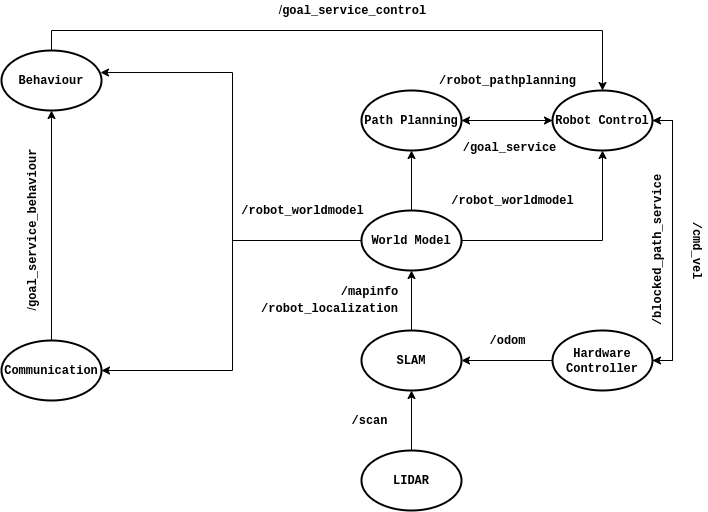

The diagram above was exported from draw.io. Its source (the exported page's mxGraphModel, read from the mxfile embedded in the PNG):
<mxGraphModel dx="1355" dy="725" grid="1" gridSize="10" guides="1" tooltips="1" connect="1" arrows="1" fold="1" page="1" pageScale="1" pageWidth="827" pageHeight="1169" math="0" shadow="0">
  <root>
    <mxCell id="0" />
    <mxCell id="1" parent="0" />
    <mxCell id="cAd5i_1XROco0pxgTxhQ-7" style="edgeStyle=orthogonalEdgeStyle;rounded=0;orthogonalLoop=1;jettySize=auto;html=1;entryX=1;entryY=0.5;entryDx=0;entryDy=0;entryPerimeter=0;" parent="1" source="cAd5i_1XROco0pxgTxhQ-3" target="cAd5i_1XROco0pxgTxhQ-6" edge="1">
      <mxGeometry relative="1" as="geometry" />
    </mxCell>
    <mxCell id="THBBnnqbIuO6tzcBHkGr-12" style="edgeStyle=orthogonalEdgeStyle;rounded=0;orthogonalLoop=1;jettySize=auto;html=1;entryX=1;entryY=0.5;entryDx=0;entryDy=0;entryPerimeter=0;" edge="1" parent="1" source="cAd5i_1XROco0pxgTxhQ-3" target="cAd5i_1XROco0pxgTxhQ-18">
      <mxGeometry relative="1" as="geometry">
        <Array as="points">
          <mxPoint x="740" y="410" />
          <mxPoint x="740" y="170" />
        </Array>
      </mxGeometry>
    </mxCell>
    <mxCell id="cAd5i_1XROco0pxgTxhQ-3" value="&lt;font face=&quot;Courier New&quot;&gt;&lt;b&gt;Hardware&lt;br&gt;Controller&lt;br&gt;&lt;/b&gt;&lt;/font&gt;" style="strokeWidth=2;html=1;shape=mxgraph.flowchart.start_1;whiteSpace=wrap;align=center;" parent="1" vertex="1">
      <mxGeometry x="620" y="380" width="100" height="60" as="geometry" />
    </mxCell>
    <mxCell id="cAd5i_1XROco0pxgTxhQ-13" style="edgeStyle=orthogonalEdgeStyle;rounded=0;orthogonalLoop=1;jettySize=auto;html=1;exitX=0.5;exitY=0;exitDx=0;exitDy=0;exitPerimeter=0;entryX=0.5;entryY=1;entryDx=0;entryDy=0;entryPerimeter=0;" parent="1" source="cAd5i_1XROco0pxgTxhQ-6" target="cAd5i_1XROco0pxgTxhQ-12" edge="1">
      <mxGeometry relative="1" as="geometry" />
    </mxCell>
    <mxCell id="cAd5i_1XROco0pxgTxhQ-6" value="&lt;font face=&quot;Courier New&quot;&gt;&lt;b&gt;SLAM&lt;/b&gt;&lt;/font&gt;" style="strokeWidth=2;html=1;shape=mxgraph.flowchart.start_1;whiteSpace=wrap;align=center;" parent="1" vertex="1">
      <mxGeometry x="429" y="380" width="100" height="60" as="geometry" />
    </mxCell>
    <mxCell id="cAd5i_1XROco0pxgTxhQ-8" value="&lt;font face=&quot;Courier New&quot;&gt;&lt;b&gt;/odom&lt;/b&gt;&lt;/font&gt;" style="text;html=1;align=center;verticalAlign=middle;resizable=0;points=[];autosize=1;" parent="1" vertex="1">
      <mxGeometry x="550" y="380" width="50" height="20" as="geometry" />
    </mxCell>
    <mxCell id="cAd5i_1XROco0pxgTxhQ-10" style="edgeStyle=orthogonalEdgeStyle;rounded=0;orthogonalLoop=1;jettySize=auto;html=1;exitX=0.5;exitY=0;exitDx=0;exitDy=0;exitPerimeter=0;entryX=0.5;entryY=1;entryDx=0;entryDy=0;entryPerimeter=0;" parent="1" source="cAd5i_1XROco0pxgTxhQ-9" target="cAd5i_1XROco0pxgTxhQ-6" edge="1">
      <mxGeometry relative="1" as="geometry" />
    </mxCell>
    <mxCell id="cAd5i_1XROco0pxgTxhQ-9" value="&lt;font face=&quot;Courier New&quot;&gt;&lt;b&gt;LIDAR&lt;/b&gt;&lt;/font&gt;" style="strokeWidth=2;html=1;shape=mxgraph.flowchart.start_1;whiteSpace=wrap;align=center;" parent="1" vertex="1">
      <mxGeometry x="429" y="500" width="100" height="60" as="geometry" />
    </mxCell>
    <mxCell id="cAd5i_1XROco0pxgTxhQ-11" value="&lt;font face=&quot;Courier New&quot;&gt;&lt;b&gt;/scan&lt;/b&gt;&lt;/font&gt;" style="text;html=1;align=center;verticalAlign=middle;resizable=0;points=[];autosize=1;" parent="1" vertex="1">
      <mxGeometry x="412" y="460" width="50" height="20" as="geometry" />
    </mxCell>
    <mxCell id="cAd5i_1XROco0pxgTxhQ-16" style="edgeStyle=orthogonalEdgeStyle;rounded=0;orthogonalLoop=1;jettySize=auto;html=1;exitX=0.5;exitY=0;exitDx=0;exitDy=0;exitPerimeter=0;" parent="1" source="cAd5i_1XROco0pxgTxhQ-12" target="cAd5i_1XROco0pxgTxhQ-15" edge="1">
      <mxGeometry relative="1" as="geometry" />
    </mxCell>
    <mxCell id="cAd5i_1XROco0pxgTxhQ-27" style="edgeStyle=orthogonalEdgeStyle;rounded=0;orthogonalLoop=1;jettySize=auto;html=1;exitX=0;exitY=0.5;exitDx=0;exitDy=0;exitPerimeter=0;entryX=0.99;entryY=0.367;entryDx=0;entryDy=0;entryPerimeter=0;" parent="1" source="cAd5i_1XROco0pxgTxhQ-12" target="cAd5i_1XROco0pxgTxhQ-25" edge="1">
      <mxGeometry relative="1" as="geometry">
        <Array as="points">
          <mxPoint x="300" y="290" />
          <mxPoint x="300" y="122" />
        </Array>
      </mxGeometry>
    </mxCell>
    <mxCell id="cAd5i_1XROco0pxgTxhQ-28" style="edgeStyle=orthogonalEdgeStyle;rounded=0;orthogonalLoop=1;jettySize=auto;html=1;exitX=0;exitY=0.5;exitDx=0;exitDy=0;exitPerimeter=0;entryX=1;entryY=0.5;entryDx=0;entryDy=0;entryPerimeter=0;" parent="1" source="cAd5i_1XROco0pxgTxhQ-12" target="cAd5i_1XROco0pxgTxhQ-26" edge="1">
      <mxGeometry relative="1" as="geometry">
        <Array as="points">
          <mxPoint x="300" y="290" />
          <mxPoint x="300" y="420" />
        </Array>
      </mxGeometry>
    </mxCell>
    <mxCell id="THBBnnqbIuO6tzcBHkGr-9" style="edgeStyle=orthogonalEdgeStyle;rounded=0;orthogonalLoop=1;jettySize=auto;html=1;exitX=1;exitY=0.5;exitDx=0;exitDy=0;exitPerimeter=0;entryX=0.5;entryY=1;entryDx=0;entryDy=0;entryPerimeter=0;" edge="1" parent="1" source="cAd5i_1XROco0pxgTxhQ-12" target="cAd5i_1XROco0pxgTxhQ-18">
      <mxGeometry relative="1" as="geometry" />
    </mxCell>
    <mxCell id="cAd5i_1XROco0pxgTxhQ-12" value="&lt;font face=&quot;Courier New&quot;&gt;&lt;b&gt;World Model&lt;/b&gt;&lt;/font&gt;" style="strokeWidth=2;html=1;shape=mxgraph.flowchart.start_1;whiteSpace=wrap;align=center;" parent="1" vertex="1">
      <mxGeometry x="429" y="260" width="100" height="60" as="geometry" />
    </mxCell>
    <mxCell id="cAd5i_1XROco0pxgTxhQ-14" value="&lt;font face=&quot;Courier New&quot;&gt;&lt;b&gt;/robot_localization&lt;/b&gt;&lt;/font&gt;" style="text;html=1;align=center;verticalAlign=middle;resizable=0;points=[];autosize=1;" parent="1" vertex="1">
      <mxGeometry x="322" y="348" width="150" height="20" as="geometry" />
    </mxCell>
    <mxCell id="cAd5i_1XROco0pxgTxhQ-19" style="edgeStyle=orthogonalEdgeStyle;rounded=0;orthogonalLoop=1;jettySize=auto;html=1;exitX=1;exitY=0.5;exitDx=0;exitDy=0;exitPerimeter=0;entryX=0;entryY=0.5;entryDx=0;entryDy=0;entryPerimeter=0;" parent="1" source="cAd5i_1XROco0pxgTxhQ-15" target="cAd5i_1XROco0pxgTxhQ-18" edge="1">
      <mxGeometry relative="1" as="geometry" />
    </mxCell>
    <mxCell id="cAd5i_1XROco0pxgTxhQ-15" value="&lt;font face=&quot;Courier New&quot;&gt;&lt;b&gt;Path Planning&lt;/b&gt;&lt;/font&gt;" style="strokeWidth=2;html=1;shape=mxgraph.flowchart.start_1;whiteSpace=wrap;align=center;" parent="1" vertex="1">
      <mxGeometry x="429" y="140" width="100" height="60" as="geometry" />
    </mxCell>
    <mxCell id="cAd5i_1XROco0pxgTxhQ-17" value="&lt;font face=&quot;Courier New&quot;&gt;&lt;b&gt;/robot_worldmodel&lt;/b&gt;&lt;/font&gt;" style="text;html=1;align=center;verticalAlign=middle;resizable=0;points=[];autosize=1;" parent="1" vertex="1">
      <mxGeometry x="510" y="240" width="140" height="20" as="geometry" />
    </mxCell>
    <mxCell id="VKnUuADfVOYgJROLRDzH-1" style="edgeStyle=orthogonalEdgeStyle;rounded=0;orthogonalLoop=1;jettySize=auto;html=1;" parent="1" source="cAd5i_1XROco0pxgTxhQ-18" target="cAd5i_1XROco0pxgTxhQ-15" edge="1">
      <mxGeometry relative="1" as="geometry" />
    </mxCell>
    <mxCell id="THBBnnqbIuO6tzcBHkGr-13" style="edgeStyle=orthogonalEdgeStyle;rounded=0;orthogonalLoop=1;jettySize=auto;html=1;entryX=1;entryY=0.5;entryDx=0;entryDy=0;entryPerimeter=0;" edge="1" parent="1" source="cAd5i_1XROco0pxgTxhQ-18" target="cAd5i_1XROco0pxgTxhQ-3">
      <mxGeometry relative="1" as="geometry">
        <Array as="points">
          <mxPoint x="740" y="170" />
          <mxPoint x="740" y="410" />
        </Array>
      </mxGeometry>
    </mxCell>
    <mxCell id="cAd5i_1XROco0pxgTxhQ-18" value="&lt;font face=&quot;Courier New&quot;&gt;&lt;b&gt;Robot Control&lt;/b&gt;&lt;/font&gt;" style="strokeWidth=2;html=1;shape=mxgraph.flowchart.start_1;whiteSpace=wrap;align=center;" parent="1" vertex="1">
      <mxGeometry x="620" y="140" width="100" height="60" as="geometry" />
    </mxCell>
    <mxCell id="cAd5i_1XROco0pxgTxhQ-21" value="&lt;b&gt;&lt;font face=&quot;Courier New&quot;&gt;/cmd_vel&lt;/font&gt;&lt;/b&gt;" style="text;html=1;align=center;verticalAlign=middle;resizable=0;points=[];autosize=1;rotation=90;" parent="1" vertex="1">
      <mxGeometry x="730" y="290" width="70" height="20" as="geometry" />
    </mxCell>
    <mxCell id="cAd5i_1XROco0pxgTxhQ-22" value="&lt;b&gt;&lt;font face=&quot;Courier New&quot;&gt;/robot_pathplanning&lt;/font&gt;&lt;/b&gt;" style="text;html=1;align=center;verticalAlign=middle;resizable=0;points=[];autosize=1;" parent="1" vertex="1">
      <mxGeometry x="500" y="120" width="150" height="20" as="geometry" />
    </mxCell>
    <mxCell id="cAd5i_1XROco0pxgTxhQ-36" style="edgeStyle=orthogonalEdgeStyle;rounded=0;orthogonalLoop=1;jettySize=auto;html=1;entryX=0.5;entryY=0;entryDx=0;entryDy=0;entryPerimeter=0;" parent="1" source="cAd5i_1XROco0pxgTxhQ-25" target="cAd5i_1XROco0pxgTxhQ-18" edge="1">
      <mxGeometry relative="1" as="geometry">
        <mxPoint x="270" y="70" as="targetPoint" />
        <Array as="points">
          <mxPoint x="119" y="80" />
          <mxPoint x="670" y="80" />
        </Array>
      </mxGeometry>
    </mxCell>
    <mxCell id="cAd5i_1XROco0pxgTxhQ-25" value="&lt;font face=&quot;Courier New&quot;&gt;&lt;b&gt;Behaviour&lt;/b&gt;&lt;/font&gt;" style="strokeWidth=2;html=1;shape=mxgraph.flowchart.start_1;whiteSpace=wrap;align=center;" parent="1" vertex="1">
      <mxGeometry x="69" y="100" width="100" height="60" as="geometry" />
    </mxCell>
    <mxCell id="cAd5i_1XROco0pxgTxhQ-32" style="edgeStyle=orthogonalEdgeStyle;rounded=0;orthogonalLoop=1;jettySize=auto;html=1;entryX=0.5;entryY=1;entryDx=0;entryDy=0;entryPerimeter=0;" parent="1" source="cAd5i_1XROco0pxgTxhQ-26" target="cAd5i_1XROco0pxgTxhQ-25" edge="1">
      <mxGeometry relative="1" as="geometry" />
    </mxCell>
    <mxCell id="cAd5i_1XROco0pxgTxhQ-26" value="&lt;font face=&quot;Courier New&quot;&gt;&lt;b&gt;Communication&lt;/b&gt;&lt;/font&gt;" style="strokeWidth=2;html=1;shape=mxgraph.flowchart.start_1;whiteSpace=wrap;align=center;" parent="1" vertex="1">
      <mxGeometry x="69" y="390" width="100" height="60" as="geometry" />
    </mxCell>
    <mxCell id="cAd5i_1XROco0pxgTxhQ-30" value="&lt;font face=&quot;Courier New&quot;&gt;&lt;b&gt;/robot_worldmodel&lt;/b&gt;&lt;/font&gt;" style="text;html=1;align=center;verticalAlign=middle;resizable=0;points=[];autosize=1;" parent="1" vertex="1">
      <mxGeometry x="300" y="250" width="140" height="20" as="geometry" />
    </mxCell>
    <mxCell id="cAd5i_1XROco0pxgTxhQ-34" value="&lt;b&gt;&lt;font face=&quot;Courier New&quot;&gt;/mapinfo&lt;/font&gt;&lt;/b&gt;" style="text;html=1;align=center;verticalAlign=middle;resizable=0;points=[];autosize=1;" parent="1" vertex="1">
      <mxGeometry x="402" y="331" width="70" height="20" as="geometry" />
    </mxCell>
    <mxCell id="cAd5i_1XROco0pxgTxhQ-38" value="/&lt;font face=&quot;Courier New&quot;&gt;&lt;b&gt;goal_service_control&lt;/b&gt;&lt;/font&gt;" style="text;html=1;align=center;verticalAlign=middle;resizable=0;points=[];autosize=1;" parent="1" vertex="1">
      <mxGeometry x="340" y="50" width="160" height="20" as="geometry" />
    </mxCell>
    <mxCell id="cAd5i_1XROco0pxgTxhQ-39" value="/&lt;font face=&quot;Courier New&quot;&gt;&lt;b&gt;goal_service_behaviour&lt;/b&gt;&lt;/font&gt;" style="text;html=1;align=center;verticalAlign=middle;resizable=0;points=[];autosize=1;rotation=270;" parent="1" vertex="1">
      <mxGeometry x="10" y="270" width="180" height="20" as="geometry" />
    </mxCell>
    <mxCell id="VKnUuADfVOYgJROLRDzH-2" value="&lt;b&gt;&lt;font face=&quot;Courier New&quot;&gt;/goal_service&lt;/font&gt;&lt;/b&gt;" style="text;html=1;align=center;verticalAlign=middle;resizable=0;points=[];autosize=1;" parent="1" vertex="1">
      <mxGeometry x="522" y="187" width="110" height="20" as="geometry" />
    </mxCell>
    <mxCell id="dZTnTXO738lH77bzM45G-1" value="&lt;b&gt;&lt;font face=&quot;Courier New&quot;&gt;/blocked_path_service&lt;br&gt;&lt;/font&gt;&lt;/b&gt;" style="text;html=1;align=center;verticalAlign=middle;resizable=0;points=[];autosize=1;rotation=270;" parent="1" vertex="1">
      <mxGeometry x="640" y="290" width="170" height="20" as="geometry" />
    </mxCell>
  </root>
</mxGraphModel>